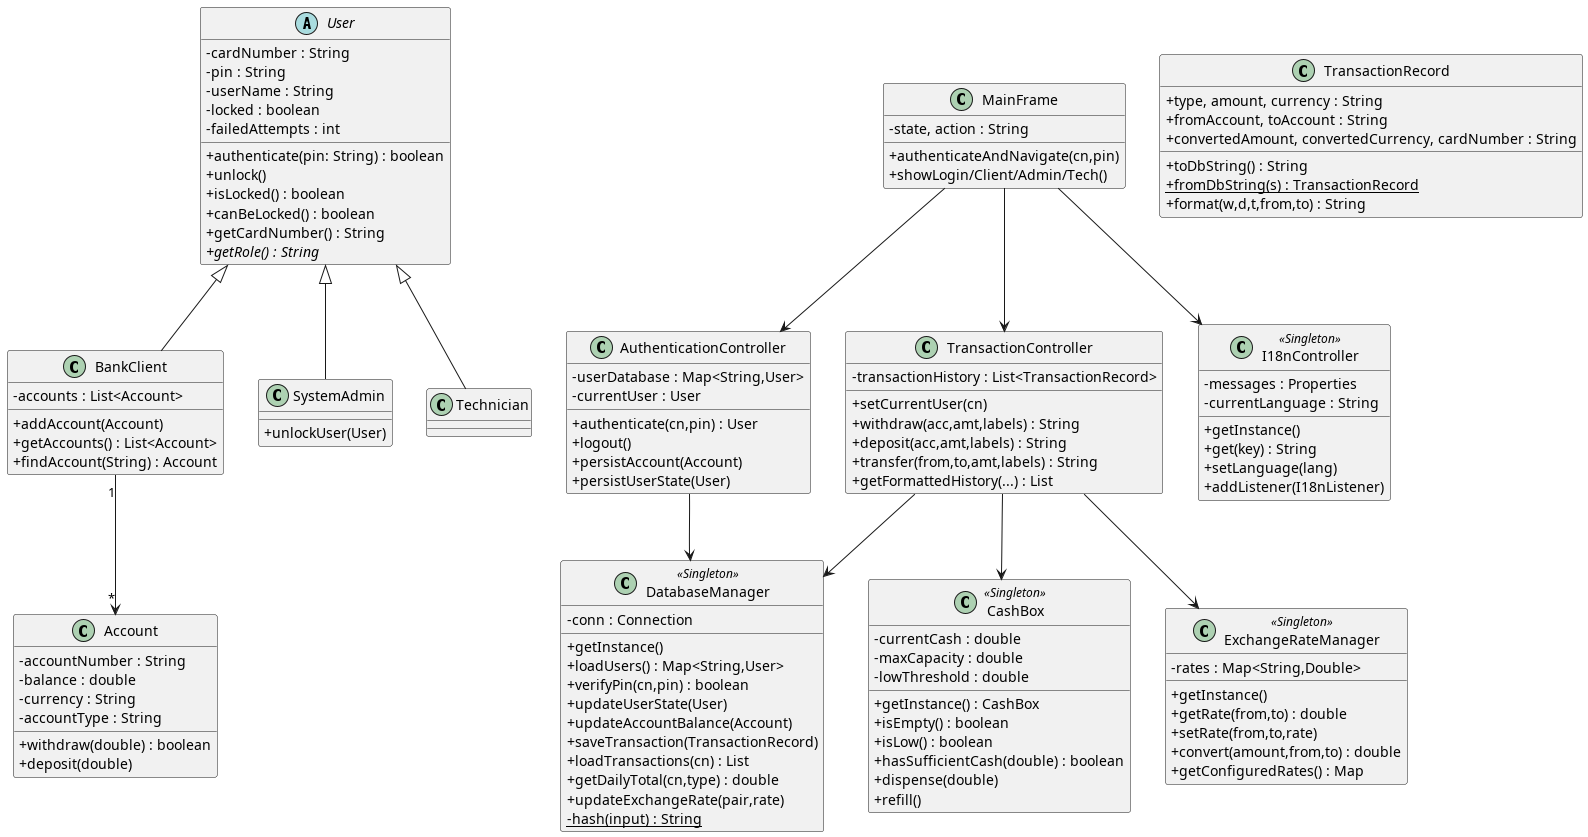

The diagram above was rendered by PlantUML. Its source (embedded in the PNG):
@startuml
skinparam classAttributeIconSize 0

abstract class User {
  - cardNumber : String
  - pin : String
  - userName : String
  - locked : boolean
  - failedAttempts : int
  + authenticate(pin: String) : boolean
  + unlock()
  + isLocked() : boolean
  + canBeLocked() : boolean
  + getCardNumber() : String
  + getRole() : String {abstract}
}

class BankClient extends User {
  - accounts : List<Account>
  + addAccount(Account)
  + getAccounts() : List<Account>
  + findAccount(String) : Account
}

class SystemAdmin extends User {
  + unlockUser(User)
}

class Technician extends User {
}

class Account {
  - accountNumber : String
  - balance : double
  - currency : String
  - accountType : String
  + withdraw(double) : boolean
  + deposit(double)
}

class CashBox <<Singleton>> {
  - currentCash : double
  - maxCapacity : double
  - lowThreshold : double
  + getInstance() : CashBox
  + isEmpty() : boolean
  + isLow() : boolean
  + hasSufficientCash(double) : boolean
  + dispense(double)
  + refill()
}

class ExchangeRateManager <<Singleton>> {
  - rates : Map<String,Double>
  + getInstance()
  + getRate(from,to) : double
  + setRate(from,to,rate)
  + convert(amount,from,to) : double
  + getConfiguredRates() : Map
}

class DatabaseManager <<Singleton>> {
  - conn : Connection
  + getInstance()
  + loadUsers() : Map<String,User>
  + verifyPin(cn,pin) : boolean
  + updateUserState(User)
  + updateAccountBalance(Account)
  + saveTransaction(TransactionRecord)
  + loadTransactions(cn) : List
  + getDailyTotal(cn,type) : double
  + updateExchangeRate(pair,rate)
  - {static} hash(input) : String
}

class TransactionRecord {
  + type, amount, currency : String
  + fromAccount, toAccount : String
  + convertedAmount, convertedCurrency, cardNumber : String
  + toDbString() : String
  + {static} fromDbString(s) : TransactionRecord
  + format(w,d,t,from,to) : String
}

class AuthenticationController {
  - userDatabase : Map<String,User>
  - currentUser : User
  + authenticate(cn,pin) : User
  + logout()
  + persistAccount(Account)
  + persistUserState(User)
}

class TransactionController {
  - transactionHistory : List<TransactionRecord>
  + setCurrentUser(cn)
  + withdraw(acc,amt,labels) : String
  + deposit(acc,amt,labels) : String
  + transfer(from,to,amt,labels) : String
  + getFormattedHistory(...) : List
}

class I18nController <<Singleton>> {
  - messages : Properties
  - currentLanguage : String
  + getInstance()
  + get(key) : String
  + setLanguage(lang)
  + addListener(I18nListener)
}

class MainFrame {
  - state, action : String
  + authenticateAndNavigate(cn,pin)
  + showLogin/Client/Admin/Tech()
}

BankClient "1" --> "*" Account
MainFrame --> AuthenticationController
MainFrame --> TransactionController
MainFrame --> I18nController
TransactionController --> ExchangeRateManager
TransactionController --> CashBox
TransactionController --> DatabaseManager
AuthenticationController --> DatabaseManager
@enduml